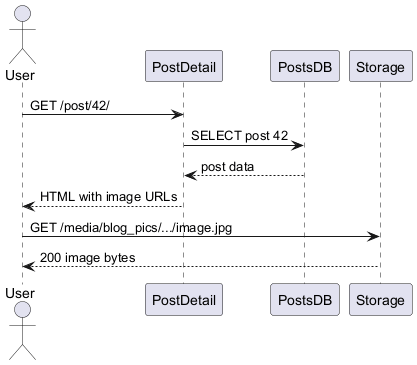

The diagram above was rendered by PlantUML. Its source (embedded in the PNG):
@startuml ViewPost
actor User
participant PostDetail
participant PostsDB
participant Storage

User -> PostDetail: GET /post/42/
PostDetail -> PostsDB: SELECT post 42
PostsDB --> PostDetail: post data
PostDetail --> User: HTML with image URLs
User -> Storage: GET /media/blog_pics/.../image.jpg
Storage --> User: 200 image bytes
@enduml